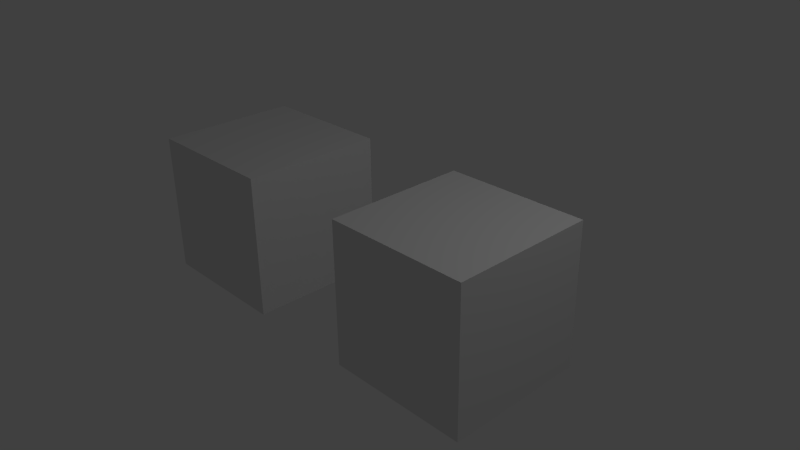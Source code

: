 # Source: test.blend  (saved by Blender 2.76.0; exported with 4.5.12 LTS)
import bpy
from mathutils import Matrix  # noqa: F401  (used for matrix-valued properties, if any)

bpy.ops.wm.read_factory_settings(use_empty=True)
scene = bpy.context.scene
scene.name = 'Scene'

# ---- collections
col_collection_1 = bpy.data.collections.new('Collection 1'); scene.collection.children.link(col_collection_1)

# ---- materials (node trees are filled in below, after node groups)
mat_001 = bpy.data.materials.new('マテリアル.001')
mat_001.alpha_threshold = 0.0
mat_001.use_transparent_shadow = False
mat_001.roughness = 0.5
mat_x = bpy.data.materials.new('マテリアル')
mat_x.alpha_threshold = 0.0
mat_x.use_transparent_shadow = False
mat_x.roughness = 0.5

# ---- material node trees

# ---- world
world_world = bpy.data.worlds.new('World'); scene.world = world_world
world_world.color = (0.05088, 0.05088, 0.05088)
world_world.use_sun_shadow = False
world_world.sun_shadow_jitter_overblur = 0.0
world_world.cycles.sampling_method = 'MANUAL'
world_world.cycles.sample_map_resolution = 256

# ---- cameras
cam_camera = bpy.data.cameras.new('Camera')
cam_camera.clip_end = 100.0
cam_camera.lens = 35.0
cam_camera.sensor_width = 32.0
cam_camera.sensor_height = 18.0
cam_camera.ortho_scale = 7.314
cam_camera.dof.focus_distance = 0.0
cam_camera.dof.aperture_fstop = 128.0

# ---- lights
light_lamp = bpy.data.lights.new('Lamp', 'POINT')
light_lamp.transmission_factor = 0.0
light_lamp.cutoff_distance = 30.0
light_lamp.energy = 100.0
light_lamp.shadow_buffer_clip_start = 1.001
light_lamp.shadow_soft_size = 0.1
light_lamp.shadow_maximum_resolution = 0.006
light_lamp.use_absolute_resolution = True
light_lamp.cycles.use_multiple_importance_sampling = False
light_lamp_001 = bpy.data.lights.new('Lamp.001', 'POINT')
light_lamp_001.transmission_factor = 0.0
light_lamp_001.cutoff_distance = 30.0
light_lamp_001.energy = 100.0
light_lamp_001.shadow_buffer_clip_start = 1.001
light_lamp_001.shadow_soft_size = 0.1
light_lamp_001.shadow_maximum_resolution = 0.006
light_lamp_001.use_absolute_resolution = True
light_lamp_001.cycles.use_multiple_importance_sampling = False

# ---- meshes
me_x = bpy.data.meshes.new('立方体')
me_x.from_pydata([(-1.0, -1.0, -1.0), (-1.0, -1.0, 1.0), (-1.0, 1.0, -1.0), (-1.0, 1.0, 1.0), (1.0, -1.0, -1.0), (1.0, -1.0, 1.0), (1.0, 1.0, -1.0), (1.0, 1.0, 1.0)], [], [(1, 3, 2, 0), (3, 7, 6, 2), (7, 5, 4, 6), (5, 1, 0, 4), (0, 2, 6, 4), (5, 7, 3, 1)])
_uv = me_x.uv_layers.new(name='UVマップ')
_uv.uv.foreach_set('vector', [0.5, 0.5, 0.25, 0.5, 0.25, 0.25, 0.5, 0.25, 0.25, 0.5, 8.659e-05, 0.5, 8.659e-05, 0.25, 0.25, 0.25, 0.9999, 0.5, 0.75, 0.5, 0.75, 0.25, 0.9999, 0.25, 0.75, 0.5, 0.5, 0.5, 0.5, 0.25, 0.75, 0.25, 0.5, 0.25, 0.25, 0.25, 0.25, 8.663e-05, 0.5, 8.659e-05, 0.5, 0.75, 0.25, 0.75, 0.25, 0.5, 0.5, 0.5])
me_x.materials.append(mat_001)
me_x.use_remesh_preserve_volume = False
me_x.use_remesh_preserve_attributes = False
me_x.use_mirror_vertex_groups = False
me_x.update()
me_cube = bpy.data.meshes.new('Cube')
me_cube.from_pydata([(1.0, 1.0, -1.0), (1.0, -1.0, -1.0), (-1.0, -1.0, -1.0), (-1.0, 1.0, -1.0), (1.0, 1.0, 1.0), (1.0, -1.0, 1.0), (-1.0, -1.0, 1.0), (-1.0, 1.0, 1.0)], [], [(0, 1, 2, 3), (4, 7, 6, 5), (0, 4, 5, 1), (1, 5, 6, 2), (2, 6, 7, 3), (4, 0, 3, 7)])
_uv = me_cube.uv_layers.new(name='UVマップ')
_uv.uv.foreach_set('vector', [0.5, 0.5, 0.5, 0.75, 0.25, 0.75, 0.25, 0.5, 0.5, 0.25, 0.25, 0.25, 0.25, 8.668e-05, 0.5, 8.659e-05, 0.5, 0.5, 0.5, 0.25, 0.75, 0.25, 0.75, 0.5, 0.75, 0.5, 0.75, 0.25, 0.9999, 0.25, 0.9999, 0.5, 8.668e-05, 0.5, 8.659e-05, 0.25, 0.25, 0.25, 0.25, 0.5, 0.5, 0.25, 0.5, 0.5, 0.25, 0.5, 0.25, 0.25])
me_cube.materials.append(mat_x)
me_cube.use_remesh_preserve_volume = False
me_cube.use_remesh_preserve_attributes = False
me_cube.use_mirror_vertex_groups = False
me_cube.update()

# ---- objects
ob_x = bpy.data.objects.new('立方体', me_x)
ob_cube = bpy.data.objects.new('Cube', me_cube)
ob_lamp = bpy.data.objects.new('Lamp', light_lamp)
ob_camera = bpy.data.objects.new('Camera', cam_camera)
ob_lamp_001 = bpy.data.objects.new('Lamp.001', light_lamp_001)

# ---- transforms, parenting, visibility, modifiers, constraints
ob_x.location = (1.446, 0.0, 0.0)
ob_x.lineart.crease_threshold = 0.0
ob_cube.location = (-2.156, 0.0, 0.0)
ob_cube.lock_rotations_4d = False
ob_cube.empty_display_type = 'ARROWS'
ob_cube.lineart.crease_threshold = 0.0
ob_lamp.location = (4.076, 1.005, 5.904)
ob_lamp.rotation_euler = (0.6503, 0.05522, 1.866)
ob_lamp.lock_rotations_4d = False
ob_lamp.empty_display_type = 'ARROWS'
ob_lamp.color = (0.0, 0.0, 0.0, 0.0)
ob_lamp.lineart.crease_threshold = 0.0
ob_camera.location = (7.481, -6.508, 5.344)
ob_camera.rotation_euler = (1.109, 0.01082, 0.8149)
ob_camera.lock_rotations_4d = False
ob_camera.empty_display_type = 'ARROWS'
ob_camera.color = (0.0, 0.0, 0.0, 0.0)
ob_camera.display_type = 'WIRE'
ob_camera.lineart.crease_threshold = 0.0
ob_lamp_001.location = (-5.124, 6.666, -9.558)
ob_lamp_001.rotation_euler = (0.6503, 0.05522, 1.866)
ob_lamp_001.lock_rotations_4d = False
ob_lamp_001.empty_display_type = 'ARROWS'
ob_lamp_001.color = (0.0, 0.0, 0.0, 0.0)
ob_lamp_001.lineart.crease_threshold = 0.0

# ---- collection membership
col_collection_1.objects.link(ob_x)
col_collection_1.objects.link(ob_cube)
col_collection_1.objects.link(ob_lamp)
col_collection_1.objects.link(ob_camera)
col_collection_1.objects.link(ob_lamp_001)

# ---- scene / render settings (as saved in the file)
scene.camera = ob_camera
scene.frame_start = 1; scene.frame_end = 250; scene.frame_set(1)
scene.render.engine = 'BLENDER_EEVEE_NEXT'
scene.render.resolution_percentage = 50
scene.render.dither_intensity = 0.0
scene.cycles.use_denoising = False
scene.cycles.samples = 10
scene.cycles.sampling_pattern = 'TABULATED_SOBOL'
scene.cycles.light_sampling_threshold = 0.0
scene.cycles.use_adaptive_sampling = False
scene.cycles.use_light_tree = False
scene.cycles.blur_glossy = 0.0
scene.cycles.pixel_filter_type = 'GAUSSIAN'
scene.cycles.sample_clamp_indirect = 0.0
scene.view_settings.view_transform = 'Standard'
bpy.context.view_layer.update()
